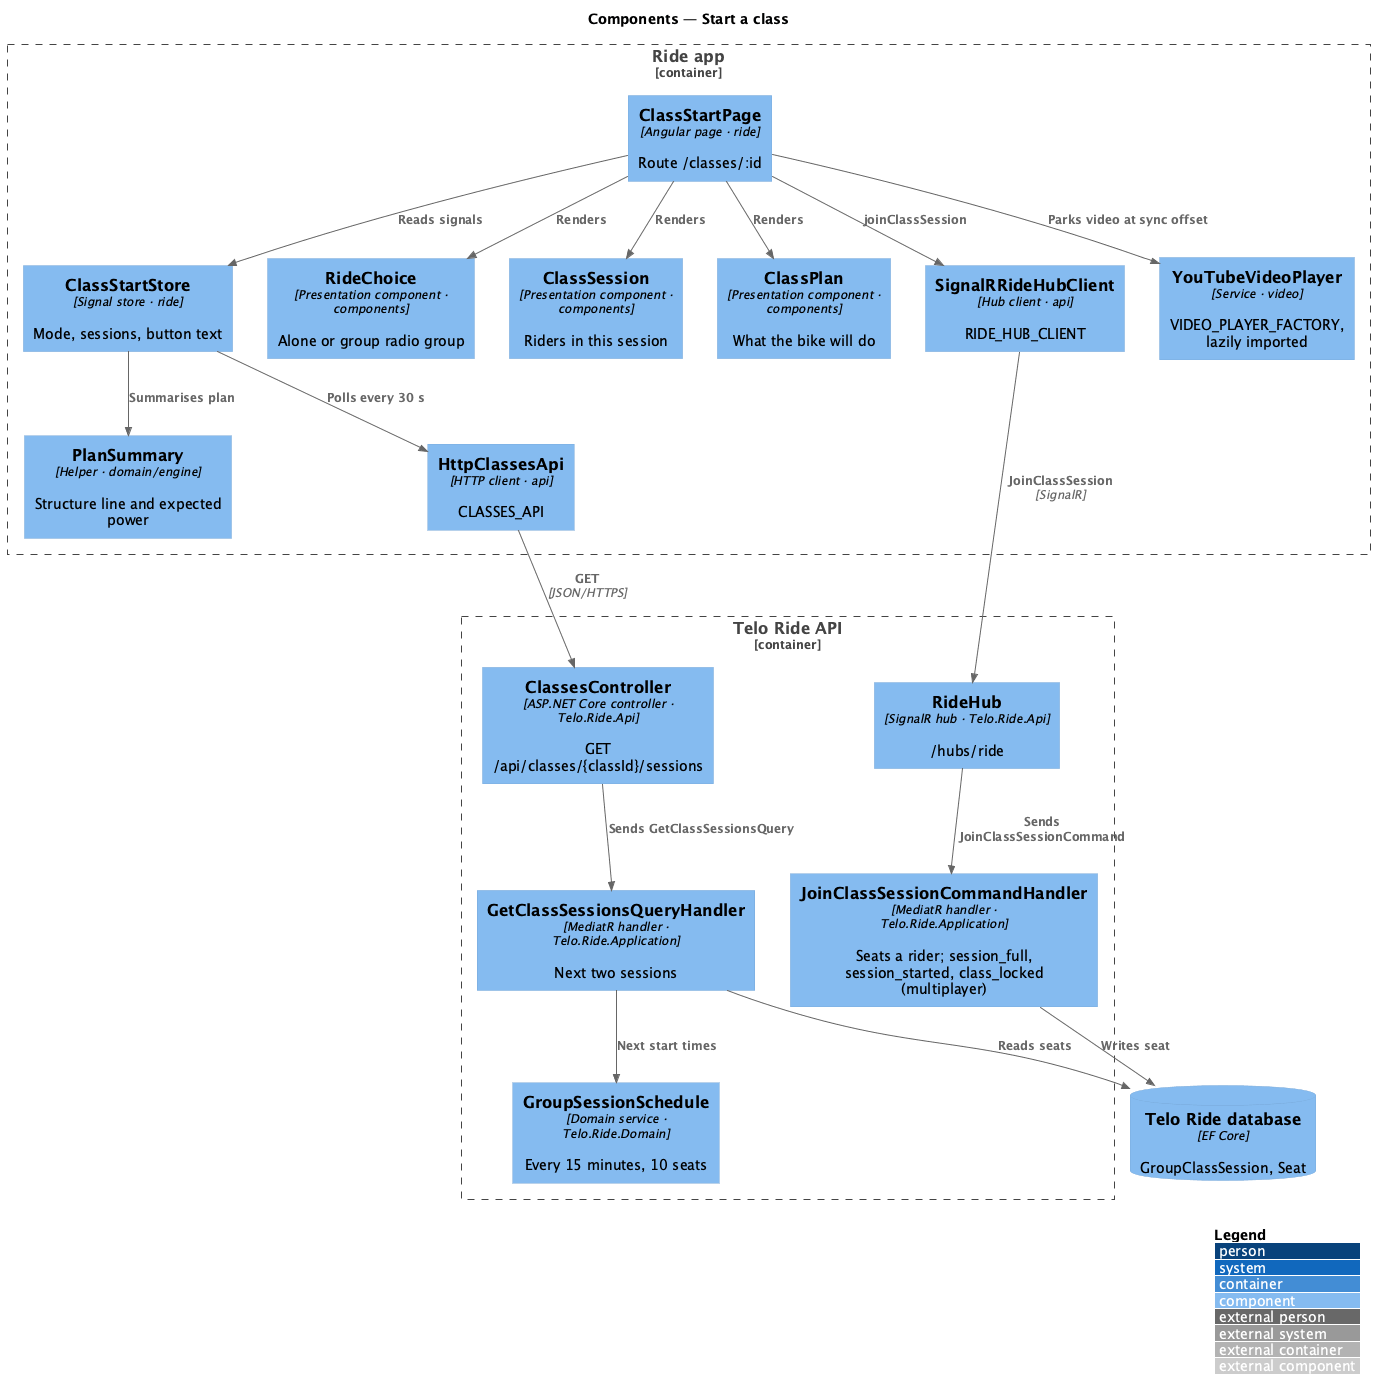

The diagram above was rendered by PlantUML. Its source (embedded in the PNG):
@startuml
!include <C4/C4_Component>
LAYOUT_WITH_LEGEND()
title Components — Start a class

Container_Boundary(app, "Ride app") {
  Component(page, "ClassStartPage", "Angular page · ride", "Route /classes/:id")
  Component(store, "ClassStartStore", "Signal store · ride", "Mode, sessions, button text")
  Component(choice, "RideChoice", "Presentation component · components", "Alone or group radio group")
  Component(session, "ClassSession", "Presentation component · components", "Riders in this session")
  Component(plan, "ClassPlan", "Presentation component · components", "What the bike will do")
  Component(summary, "PlanSummary", "Helper · domain/engine", "Structure line and expected power")
  Component(classesApi, "HttpClassesApi", "HTTP client · api", "CLASSES_API")
  Component(hub, "SignalRRideHubClient", "Hub client · api", "RIDE_HUB_CLIENT")
  Component(player, "YouTubeVideoPlayer", "Service · video", "VIDEO_PLAYER_FACTORY, lazily imported")
}
Container_Boundary(backend, "Telo Ride API") {
  Component(ctrl, "ClassesController", "ASP.NET Core controller · Telo.Ride.Api", "GET /api/classes/{classId}/sessions")
  Component(rhub, "RideHub", "SignalR hub · Telo.Ride.Api", "/hubs/ride")
  Component(query, "GetClassSessionsQueryHandler", "MediatR handler · Telo.Ride.Application", "Next two sessions")
  Component(join, "JoinClassSessionCommandHandler", "MediatR handler · Telo.Ride.Application", "Seats a rider; session_full, session_started, class_locked (multiplayer)")
  Component(schedule, "GroupSessionSchedule", "Domain service · Telo.Ride.Domain", "Every 15 minutes, 10 seats")
}
ComponentDb(db, "Telo Ride database", "EF Core", "GroupClassSession, Seat")
Rel(page, store, "Reads signals")
Rel(page, choice, "Renders")
Rel(page, session, "Renders")
Rel(page, plan, "Renders")
Rel(page, player, "Parks video at sync offset")
Rel(store, summary, "Summarises plan")
Rel(store, classesApi, "Polls every 30 s")
Rel(page, hub, "joinClassSession")
Rel(classesApi, ctrl, "GET", "JSON/HTTPS")
Rel(hub, rhub, "JoinClassSession", "SignalR")
Rel(ctrl, query, "Sends GetClassSessionsQuery")
Rel(rhub, join, "Sends JoinClassSessionCommand")
Rel(query, schedule, "Next start times")
Rel(query, db, "Reads seats")
Rel(join, db, "Writes seat")
@enduml